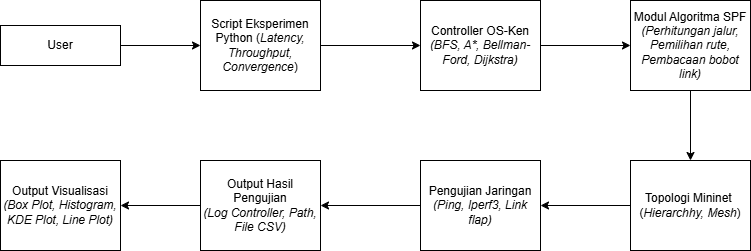

The diagram above was exported from draw.io. Its source (the exported page's mxGraphModel, read from the mxfile embedded in the PNG):
<mxGraphModel dx="1030" dy="562" grid="1" gridSize="10" guides="1" tooltips="1" connect="1" arrows="1" fold="1" page="1" pageScale="1" pageWidth="850" pageHeight="1100" math="0" shadow="0">
  <root>
    <mxCell id="0" />
    <mxCell id="1" parent="0" />
    <mxCell id="Da2nCah6weiT9l6Eyiwl-5" edge="1" parent="1" source="Da2nCah6weiT9l6Eyiwl-2" style="edgeStyle=orthogonalEdgeStyle;rounded=0;orthogonalLoop=1;jettySize=auto;html=1;" target="Da2nCah6weiT9l6Eyiwl-4">
      <mxGeometry relative="1" as="geometry" />
    </mxCell>
    <mxCell id="Da2nCah6weiT9l6Eyiwl-2" parent="1" style="rounded=1;whiteSpace=wrap;html=1;fillColor=none;arcSize=0;" value="User" vertex="1">
      <mxGeometry height="40" width="120" x="70" y="165" as="geometry" />
    </mxCell>
    <mxCell id="Da2nCah6weiT9l6Eyiwl-8" edge="1" parent="1" source="Da2nCah6weiT9l6Eyiwl-4" style="edgeStyle=orthogonalEdgeStyle;rounded=0;orthogonalLoop=1;jettySize=auto;html=1;entryX=0;entryY=0.5;entryDx=0;entryDy=0;" target="Da2nCah6weiT9l6Eyiwl-6">
      <mxGeometry relative="1" as="geometry" />
    </mxCell>
    <mxCell id="Da2nCah6weiT9l6Eyiwl-4" parent="1" style="rounded=1;whiteSpace=wrap;html=1;fillColor=none;arcSize=0;" value=" Script Eksperimen Python (&lt;i&gt;Latency, Throughput, Convergence&lt;/i&gt;)" vertex="1">
      <mxGeometry height="90" width="120" x="270" y="140" as="geometry" />
    </mxCell>
    <mxCell id="Da2nCah6weiT9l6Eyiwl-9" edge="1" parent="1" source="Da2nCah6weiT9l6Eyiwl-6" style="edgeStyle=orthogonalEdgeStyle;rounded=0;orthogonalLoop=1;jettySize=auto;html=1;entryX=0;entryY=0.5;entryDx=0;entryDy=0;" target="Da2nCah6weiT9l6Eyiwl-7">
      <mxGeometry relative="1" as="geometry" />
    </mxCell>
    <mxCell id="Da2nCah6weiT9l6Eyiwl-6" parent="1" style="rounded=1;whiteSpace=wrap;html=1;fillColor=none;arcSize=0;" value="Controller OS-Ken&lt;div&gt;&lt;i&gt;(BFS, A*, Bellman-Ford, Dijkstra)&lt;/i&gt;&lt;/div&gt;" vertex="1">
      <mxGeometry height="90" width="120" x="490" y="140" as="geometry" />
    </mxCell>
    <mxCell id="Da2nCah6weiT9l6Eyiwl-14" edge="1" parent="1" source="Da2nCah6weiT9l6Eyiwl-7" style="edgeStyle=orthogonalEdgeStyle;rounded=0;orthogonalLoop=1;jettySize=auto;html=1;" target="Da2nCah6weiT9l6Eyiwl-10">
      <mxGeometry relative="1" as="geometry" />
    </mxCell>
    <mxCell id="Da2nCah6weiT9l6Eyiwl-7" parent="1" style="rounded=1;whiteSpace=wrap;html=1;fillColor=none;arcSize=0;" value="Modul Algoritma SPF &lt;i&gt;(Perhitungan jalur, Pemilihan rute, Pembacaan bobot link)&lt;/i&gt;" vertex="1">
      <mxGeometry height="90" width="120" x="700" y="140" as="geometry" />
    </mxCell>
    <mxCell id="Da2nCah6weiT9l6Eyiwl-15" edge="1" parent="1" source="Da2nCah6weiT9l6Eyiwl-10" style="edgeStyle=orthogonalEdgeStyle;rounded=0;orthogonalLoop=1;jettySize=auto;html=1;entryX=1;entryY=0.5;entryDx=0;entryDy=0;" target="Da2nCah6weiT9l6Eyiwl-11">
      <mxGeometry relative="1" as="geometry" />
    </mxCell>
    <mxCell id="Da2nCah6weiT9l6Eyiwl-10" parent="1" style="rounded=1;whiteSpace=wrap;html=1;fillColor=none;arcSize=0;" value="Topologi Mininet&amp;nbsp; (&lt;i&gt;Hierarchhy, Mesh&lt;/i&gt;)" vertex="1">
      <mxGeometry height="90" width="120" x="700" y="300" as="geometry" />
    </mxCell>
    <mxCell id="Da2nCah6weiT9l6Eyiwl-16" edge="1" parent="1" source="Da2nCah6weiT9l6Eyiwl-11" style="edgeStyle=orthogonalEdgeStyle;rounded=0;orthogonalLoop=1;jettySize=auto;html=1;" target="Da2nCah6weiT9l6Eyiwl-12">
      <mxGeometry relative="1" as="geometry" />
    </mxCell>
    <mxCell id="Da2nCah6weiT9l6Eyiwl-11" parent="1" style="rounded=1;whiteSpace=wrap;html=1;fillColor=none;arcSize=0;" value="Pengujian Jaringan&lt;div&gt;&lt;i&gt;(Ping, Iperf3, Link flap)&lt;/i&gt;&lt;/div&gt;" vertex="1">
      <mxGeometry height="90" width="120" x="490" y="300" as="geometry" />
    </mxCell>
    <mxCell id="Da2nCah6weiT9l6Eyiwl-17" edge="1" parent="1" source="Da2nCah6weiT9l6Eyiwl-12" style="edgeStyle=orthogonalEdgeStyle;rounded=0;orthogonalLoop=1;jettySize=auto;html=1;" target="Da2nCah6weiT9l6Eyiwl-13">
      <mxGeometry relative="1" as="geometry" />
    </mxCell>
    <mxCell id="Da2nCah6weiT9l6Eyiwl-12" parent="1" style="rounded=1;whiteSpace=wrap;html=1;fillColor=none;arcSize=0;" value="Output Hasil Pengujian&lt;div&gt;&lt;i&gt;(Log Controller, Path, File CSV)&lt;/i&gt;&lt;/div&gt;" vertex="1">
      <mxGeometry height="90" width="120" x="270" y="300" as="geometry" />
    </mxCell>
    <mxCell id="Da2nCah6weiT9l6Eyiwl-13" parent="1" style="rounded=1;whiteSpace=wrap;html=1;fillColor=none;arcSize=0;" value="Output Visualisasi&lt;i&gt; (Box Plot, Histogram, KDE Plot, Line Plot)&lt;/i&gt;" vertex="1">
      <mxGeometry height="90" width="120" x="70" y="300" as="geometry" />
    </mxCell>
  </root>
</mxGraphModel>